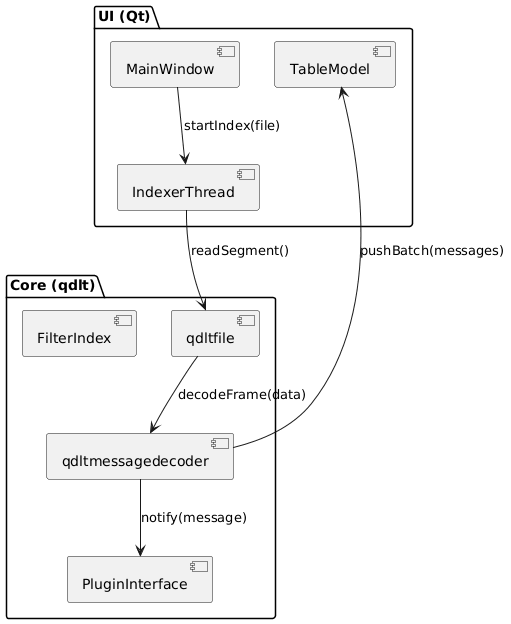

The diagram above was rendered by PlantUML. Its source (embedded in the PNG):
@startuml
package "UI (Qt)" {
  [MainWindow]
  [TableModel]
  [IndexerThread]
}

package "Core (qdlt)" {
  [qdltfile]
  [qdltmessagedecoder]
  [FilterIndex]
  [PluginInterface]
}

[MainWindow] --> [IndexerThread] : startIndex(file)
[IndexerThread] --> [qdltfile] : readSegment()
[qdltfile] --> [qdltmessagedecoder] : decodeFrame(data)
[qdltmessagedecoder] --> [TableModel] : pushBatch(messages)
[qdltmessagedecoder] --> [PluginInterface] : notify(message)
@enduml